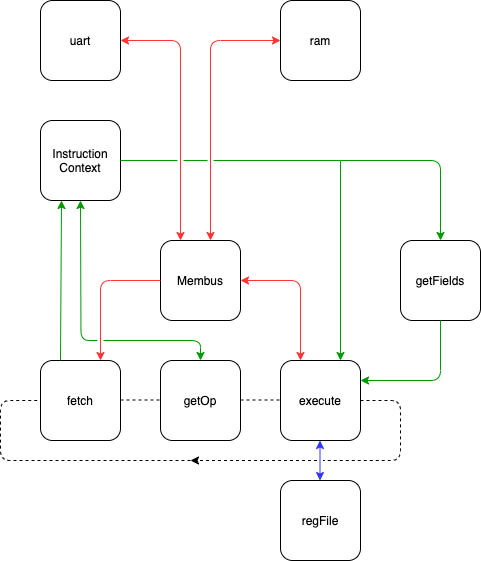

The diagram above was exported from draw.io. Its source (the exported page's mxGraphModel, read from the mxfile embedded in the PNG):
<mxGraphModel dx="1106" dy="1672" grid="1" gridSize="10" guides="1" tooltips="1" connect="1" arrows="1" fold="1" page="1" pageScale="1" pageWidth="1100" pageHeight="850" math="0" shadow="0">
  <root>
    <mxCell id="0" />
    <mxCell id="1" parent="0" />
    <mxCell id="2" value="fetch" style="rounded=1;whiteSpace=wrap;html=1;" vertex="1" parent="1">
      <mxGeometry x="280" y="280" width="80" height="80" as="geometry" />
    </mxCell>
    <mxCell id="3" value="getOp" style="rounded=1;whiteSpace=wrap;html=1;" vertex="1" parent="1">
      <mxGeometry x="400" y="280" width="80" height="80" as="geometry" />
    </mxCell>
    <mxCell id="4" value="execute" style="rounded=1;whiteSpace=wrap;html=1;" vertex="1" parent="1">
      <mxGeometry x="520" y="280" width="80" height="80" as="geometry" />
    </mxCell>
    <mxCell id="5" value="getFields" style="rounded=1;whiteSpace=wrap;html=1;" vertex="1" parent="1">
      <mxGeometry x="640" y="160" width="80" height="80" as="geometry" />
    </mxCell>
    <mxCell id="6" value="regFile" style="rounded=1;whiteSpace=wrap;html=1;" vertex="1" parent="1">
      <mxGeometry x="520" y="400" width="80" height="80" as="geometry" />
    </mxCell>
    <mxCell id="7" value="" style="endArrow=classic;html=1;strokeColor=#3333FF;startArrow=classic;startFill=1;" edge="1" parent="1">
      <mxGeometry width="50" height="50" relative="1" as="geometry">
        <mxPoint x="559.5" y="360" as="sourcePoint" />
        <mxPoint x="559.5" y="400" as="targetPoint" />
      </mxGeometry>
    </mxCell>
    <mxCell id="8" value="" style="endArrow=none;html=1;dashed=1;endFill=0;" edge="1" parent="1">
      <mxGeometry width="50" height="50" relative="1" as="geometry">
        <mxPoint x="360" y="319.5" as="sourcePoint" />
        <mxPoint x="400" y="319.5" as="targetPoint" />
      </mxGeometry>
    </mxCell>
    <mxCell id="9" value="" style="endArrow=none;html=1;dashed=1;endFill=0;" edge="1" parent="1">
      <mxGeometry width="50" height="50" relative="1" as="geometry">
        <mxPoint x="480" y="319.5" as="sourcePoint" />
        <mxPoint x="520" y="319.5" as="targetPoint" />
      </mxGeometry>
    </mxCell>
    <mxCell id="10" value="Membus" style="rounded=1;whiteSpace=wrap;html=1;" vertex="1" parent="1">
      <mxGeometry x="400" y="160" width="80" height="80" as="geometry" />
    </mxCell>
    <mxCell id="11" value="Instruction Context" style="rounded=1;whiteSpace=wrap;html=1;" vertex="1" parent="1">
      <mxGeometry x="280" y="40" width="80" height="80" as="geometry" />
    </mxCell>
    <mxCell id="12" value="" style="endArrow=classic;html=1;jumpStyle=gap;strokeColor=#FF3333;" edge="1" parent="1">
      <mxGeometry width="50" height="50" relative="1" as="geometry">
        <mxPoint x="400" y="200" as="sourcePoint" />
        <mxPoint x="340" y="280" as="targetPoint" />
        <Array as="points">
          <mxPoint x="340" y="200" />
        </Array>
      </mxGeometry>
    </mxCell>
    <mxCell id="13" value="" style="endArrow=none;html=1;jumpStyle=gap;dashed=1;endFill=0;" edge="1" parent="1">
      <mxGeometry width="50" height="50" relative="1" as="geometry">
        <mxPoint x="430" y="380" as="sourcePoint" />
        <mxPoint x="280" y="320" as="targetPoint" />
        <Array as="points">
          <mxPoint x="240" y="380" />
          <mxPoint x="240" y="320" />
        </Array>
      </mxGeometry>
    </mxCell>
    <mxCell id="14" value="uart" style="rounded=1;whiteSpace=wrap;html=1;" vertex="1" parent="1">
      <mxGeometry x="280" y="-80" width="80" height="80" as="geometry" />
    </mxCell>
    <mxCell id="15" value="ram" style="rounded=1;whiteSpace=wrap;html=1;" vertex="1" parent="1">
      <mxGeometry x="520" y="-80" width="80" height="80" as="geometry" />
    </mxCell>
    <mxCell id="16" value="" style="endArrow=classic;startArrow=classic;html=1;strokeColor=#FF3333;" edge="1" parent="1">
      <mxGeometry width="50" height="50" relative="1" as="geometry">
        <mxPoint x="360" y="-40" as="sourcePoint" />
        <mxPoint x="420" y="160" as="targetPoint" />
        <Array as="points">
          <mxPoint x="420" y="-40" />
        </Array>
      </mxGeometry>
    </mxCell>
    <mxCell id="17" value="" style="endArrow=classic;startArrow=classic;html=1;strokeColor=#FF3333;" edge="1" parent="1">
      <mxGeometry width="50" height="50" relative="1" as="geometry">
        <mxPoint x="520" y="-40" as="sourcePoint" />
        <mxPoint x="450" y="160" as="targetPoint" />
        <Array as="points">
          <mxPoint x="450" y="-40" />
        </Array>
      </mxGeometry>
    </mxCell>
    <mxCell id="18" value="" style="endArrow=classic;html=1;jumpStyle=gap;strokeColor=#FF3333;startArrow=classic;startFill=1;" edge="1" parent="1">
      <mxGeometry width="50" height="50" relative="1" as="geometry">
        <mxPoint x="540" y="280" as="sourcePoint" />
        <mxPoint x="480" y="200" as="targetPoint" />
        <Array as="points">
          <mxPoint x="540" y="200" />
        </Array>
      </mxGeometry>
    </mxCell>
    <mxCell id="19" value="" style="endArrow=classic;html=1;strokeColor=#009900;jumpStyle=gap;" edge="1" parent="1">
      <mxGeometry width="50" height="50" relative="1" as="geometry">
        <mxPoint x="360" y="80" as="sourcePoint" />
        <mxPoint x="680" y="160" as="targetPoint" />
        <Array as="points">
          <mxPoint x="680" y="80" />
        </Array>
      </mxGeometry>
    </mxCell>
    <mxCell id="20" value="" style="endArrow=classic;html=1;strokeColor=#009900;" edge="1" parent="1">
      <mxGeometry width="50" height="50" relative="1" as="geometry">
        <mxPoint x="300" y="280" as="sourcePoint" />
        <mxPoint x="301" y="120" as="targetPoint" />
      </mxGeometry>
    </mxCell>
    <mxCell id="21" value="" style="endArrow=classic;html=1;strokeColor=#009900;startArrow=classic;startFill=1;jumpStyle=gap;" edge="1" parent="1">
      <mxGeometry width="50" height="50" relative="1" as="geometry">
        <mxPoint x="440" y="280" as="sourcePoint" />
        <mxPoint x="320" y="120" as="targetPoint" />
        <Array as="points">
          <mxPoint x="440" y="260" />
          <mxPoint x="320.5" y="260" />
        </Array>
      </mxGeometry>
    </mxCell>
    <mxCell id="22" value="" style="endArrow=classic;html=1;strokeColor=#009900;jumpStyle=gap;" edge="1" parent="1">
      <mxGeometry width="50" height="50" relative="1" as="geometry">
        <mxPoint x="680" y="240" as="sourcePoint" />
        <mxPoint x="600" y="300" as="targetPoint" />
        <Array as="points">
          <mxPoint x="680" y="300" />
        </Array>
      </mxGeometry>
    </mxCell>
    <mxCell id="23" value="" style="endArrow=classic;html=1;strokeColor=#009900;jumpStyle=gap;" edge="1" parent="1">
      <mxGeometry width="50" height="50" relative="1" as="geometry">
        <mxPoint x="580" y="80" as="sourcePoint" />
        <mxPoint x="580" y="280" as="targetPoint" />
        <Array as="points" />
      </mxGeometry>
    </mxCell>
    <mxCell id="24" value="" style="endArrow=classic;html=1;jumpStyle=gap;dashed=1;endFill=1;" edge="1" parent="1">
      <mxGeometry width="50" height="50" relative="1" as="geometry">
        <mxPoint x="600" y="320" as="sourcePoint" />
        <mxPoint x="430" y="380" as="targetPoint" />
        <Array as="points">
          <mxPoint x="640" y="320" />
          <mxPoint x="640" y="380" />
        </Array>
      </mxGeometry>
    </mxCell>
  </root>
</mxGraphModel>